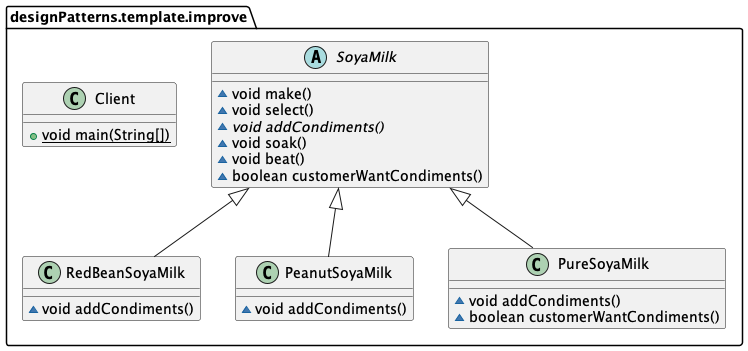

The diagram above was rendered by PlantUML. Its source (embedded in the PNG):
@startuml
class designPatterns.template.improve.RedBeanSoyaMilk {
~ void addCondiments()
}
class designPatterns.template.improve.PeanutSoyaMilk {
~ void addCondiments()
}
class designPatterns.template.improve.PureSoyaMilk {
~ void addCondiments()
~ boolean customerWantCondiments()
}
abstract class designPatterns.template.improve.SoyaMilk {
~ void make()
~ void select()
~ {abstract}void addCondiments()
~ void soak()
~ void beat()
~ boolean customerWantCondiments()
}
class designPatterns.template.improve.Client {
+ {static} void main(String[])
}


designPatterns.template.improve.SoyaMilk <|-- designPatterns.template.improve.RedBeanSoyaMilk
designPatterns.template.improve.SoyaMilk <|-- designPatterns.template.improve.PeanutSoyaMilk
designPatterns.template.improve.SoyaMilk <|-- designPatterns.template.improve.PureSoyaMilk
@enduml